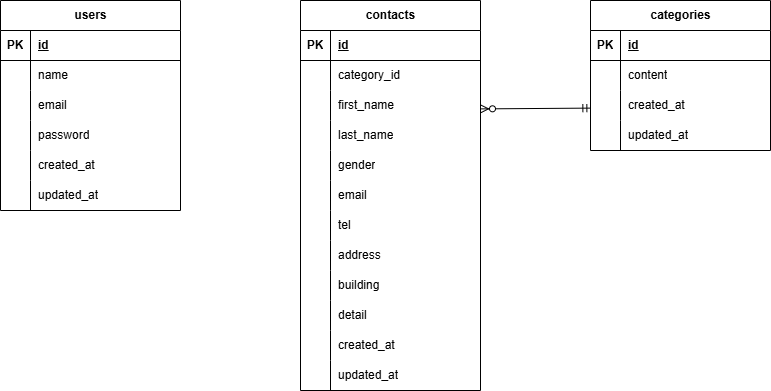

The diagram above was exported from draw.io. Its source (the exported page's mxGraphModel, read from the mxfile embedded in the PNG):
<mxGraphModel dx="800" dy="397" grid="1" gridSize="10" guides="1" tooltips="1" connect="0" arrows="1" fold="1" page="1" pageScale="1" pageWidth="827" pageHeight="1169" math="0" shadow="0">
  <root>
    <mxCell id="0" />
    <mxCell id="1" parent="0" />
    <mxCell id="2" value="users" style="shape=table;startSize=30;container=1;collapsible=1;childLayout=tableLayout;fixedRows=1;rowLines=0;fontStyle=1;align=center;resizeLast=1;html=1;" parent="1" vertex="1">
      <mxGeometry x="30" y="120" width="180" height="210" as="geometry" />
    </mxCell>
    <mxCell id="3" value="" style="shape=tableRow;horizontal=0;startSize=0;swimlaneHead=0;swimlaneBody=0;fillColor=none;collapsible=0;dropTarget=0;points=[[0,0.5],[1,0.5]];portConstraint=eastwest;top=0;left=0;right=0;bottom=1;" parent="2" vertex="1">
      <mxGeometry y="30" width="180" height="30" as="geometry" />
    </mxCell>
    <mxCell id="4" value="PK" style="shape=partialRectangle;connectable=0;fillColor=none;top=0;left=0;bottom=0;right=0;fontStyle=1;overflow=hidden;whiteSpace=wrap;html=1;" parent="3" vertex="1">
      <mxGeometry width="30" height="30" as="geometry">
        <mxRectangle width="30" height="30" as="alternateBounds" />
      </mxGeometry>
    </mxCell>
    <mxCell id="5" value="id" style="shape=partialRectangle;connectable=0;fillColor=none;top=0;left=0;bottom=0;right=0;align=left;spacingLeft=6;fontStyle=5;overflow=hidden;whiteSpace=wrap;html=1;" parent="3" vertex="1">
      <mxGeometry x="30" width="150" height="30" as="geometry">
        <mxRectangle width="150" height="30" as="alternateBounds" />
      </mxGeometry>
    </mxCell>
    <mxCell id="6" value="" style="shape=tableRow;horizontal=0;startSize=0;swimlaneHead=0;swimlaneBody=0;fillColor=none;collapsible=0;dropTarget=0;points=[[0,0.5],[1,0.5]];portConstraint=eastwest;top=0;left=0;right=0;bottom=0;" parent="2" vertex="1">
      <mxGeometry y="60" width="180" height="30" as="geometry" />
    </mxCell>
    <mxCell id="7" value="" style="shape=partialRectangle;connectable=0;fillColor=none;top=0;left=0;bottom=0;right=0;editable=1;overflow=hidden;whiteSpace=wrap;html=1;" parent="6" vertex="1">
      <mxGeometry width="30" height="30" as="geometry">
        <mxRectangle width="30" height="30" as="alternateBounds" />
      </mxGeometry>
    </mxCell>
    <mxCell id="8" value="name" style="shape=partialRectangle;connectable=0;fillColor=none;top=0;left=0;bottom=0;right=0;align=left;spacingLeft=6;overflow=hidden;whiteSpace=wrap;html=1;" parent="6" vertex="1">
      <mxGeometry x="30" width="150" height="30" as="geometry">
        <mxRectangle width="150" height="30" as="alternateBounds" />
      </mxGeometry>
    </mxCell>
    <mxCell id="9" value="" style="shape=tableRow;horizontal=0;startSize=0;swimlaneHead=0;swimlaneBody=0;fillColor=none;collapsible=0;dropTarget=0;points=[[0,0.5],[1,0.5]];portConstraint=eastwest;top=0;left=0;right=0;bottom=0;" parent="2" vertex="1">
      <mxGeometry y="90" width="180" height="30" as="geometry" />
    </mxCell>
    <mxCell id="10" value="" style="shape=partialRectangle;connectable=0;fillColor=none;top=0;left=0;bottom=0;right=0;editable=1;overflow=hidden;whiteSpace=wrap;html=1;" parent="9" vertex="1">
      <mxGeometry width="30" height="30" as="geometry">
        <mxRectangle width="30" height="30" as="alternateBounds" />
      </mxGeometry>
    </mxCell>
    <mxCell id="11" value="email" style="shape=partialRectangle;connectable=0;fillColor=none;top=0;left=0;bottom=0;right=0;align=left;spacingLeft=6;overflow=hidden;whiteSpace=wrap;html=1;" parent="9" vertex="1">
      <mxGeometry x="30" width="150" height="30" as="geometry">
        <mxRectangle width="150" height="30" as="alternateBounds" />
      </mxGeometry>
    </mxCell>
    <mxCell id="12" value="" style="shape=tableRow;horizontal=0;startSize=0;swimlaneHead=0;swimlaneBody=0;fillColor=none;collapsible=0;dropTarget=0;points=[[0,0.5],[1,0.5]];portConstraint=eastwest;top=0;left=0;right=0;bottom=0;" parent="2" vertex="1">
      <mxGeometry y="120" width="180" height="30" as="geometry" />
    </mxCell>
    <mxCell id="13" value="" style="shape=partialRectangle;connectable=0;fillColor=none;top=0;left=0;bottom=0;right=0;editable=1;overflow=hidden;whiteSpace=wrap;html=1;" parent="12" vertex="1">
      <mxGeometry width="30" height="30" as="geometry">
        <mxRectangle width="30" height="30" as="alternateBounds" />
      </mxGeometry>
    </mxCell>
    <mxCell id="14" value="password" style="shape=partialRectangle;connectable=0;fillColor=none;top=0;left=0;bottom=0;right=0;align=left;spacingLeft=6;overflow=hidden;whiteSpace=wrap;html=1;" parent="12" vertex="1">
      <mxGeometry x="30" width="150" height="30" as="geometry">
        <mxRectangle width="150" height="30" as="alternateBounds" />
      </mxGeometry>
    </mxCell>
    <mxCell id="69" style="shape=tableRow;horizontal=0;startSize=0;swimlaneHead=0;swimlaneBody=0;fillColor=none;collapsible=0;dropTarget=0;points=[[0,0.5],[1,0.5]];portConstraint=eastwest;top=0;left=0;right=0;bottom=0;" vertex="1" parent="2">
      <mxGeometry y="150" width="180" height="30" as="geometry" />
    </mxCell>
    <mxCell id="70" style="shape=partialRectangle;connectable=0;fillColor=none;top=0;left=0;bottom=0;right=0;editable=1;overflow=hidden;whiteSpace=wrap;html=1;" vertex="1" parent="69">
      <mxGeometry width="30" height="30" as="geometry">
        <mxRectangle width="30" height="30" as="alternateBounds" />
      </mxGeometry>
    </mxCell>
    <mxCell id="71" value="created_at" style="shape=partialRectangle;connectable=0;fillColor=none;top=0;left=0;bottom=0;right=0;align=left;spacingLeft=6;overflow=hidden;whiteSpace=wrap;html=1;" vertex="1" parent="69">
      <mxGeometry x="30" width="150" height="30" as="geometry">
        <mxRectangle width="150" height="30" as="alternateBounds" />
      </mxGeometry>
    </mxCell>
    <mxCell id="72" style="shape=tableRow;horizontal=0;startSize=0;swimlaneHead=0;swimlaneBody=0;fillColor=none;collapsible=0;dropTarget=0;points=[[0,0.5],[1,0.5]];portConstraint=eastwest;top=0;left=0;right=0;bottom=0;" vertex="1" parent="2">
      <mxGeometry y="180" width="180" height="30" as="geometry" />
    </mxCell>
    <mxCell id="73" style="shape=partialRectangle;connectable=0;fillColor=none;top=0;left=0;bottom=0;right=0;editable=1;overflow=hidden;whiteSpace=wrap;html=1;" vertex="1" parent="72">
      <mxGeometry width="30" height="30" as="geometry">
        <mxRectangle width="30" height="30" as="alternateBounds" />
      </mxGeometry>
    </mxCell>
    <mxCell id="74" value="updated_at" style="shape=partialRectangle;connectable=0;fillColor=none;top=0;left=0;bottom=0;right=0;align=left;spacingLeft=6;overflow=hidden;whiteSpace=wrap;html=1;" vertex="1" parent="72">
      <mxGeometry x="30" width="150" height="30" as="geometry">
        <mxRectangle width="150" height="30" as="alternateBounds" />
      </mxGeometry>
    </mxCell>
    <mxCell id="15" value="contacts" style="shape=table;startSize=30;container=1;collapsible=1;childLayout=tableLayout;fixedRows=1;rowLines=0;fontStyle=1;align=center;resizeLast=1;html=1;" parent="1" vertex="1">
      <mxGeometry x="330" y="120" width="180" height="390" as="geometry" />
    </mxCell>
    <mxCell id="16" value="" style="shape=tableRow;horizontal=0;startSize=0;swimlaneHead=0;swimlaneBody=0;fillColor=none;collapsible=0;dropTarget=0;points=[[0,0.5],[1,0.5]];portConstraint=eastwest;top=0;left=0;right=0;bottom=1;" parent="15" vertex="1">
      <mxGeometry y="30" width="180" height="30" as="geometry" />
    </mxCell>
    <mxCell id="17" value="PK" style="shape=partialRectangle;connectable=0;fillColor=none;top=0;left=0;bottom=0;right=0;fontStyle=1;overflow=hidden;whiteSpace=wrap;html=1;" parent="16" vertex="1">
      <mxGeometry width="30" height="30" as="geometry">
        <mxRectangle width="30" height="30" as="alternateBounds" />
      </mxGeometry>
    </mxCell>
    <mxCell id="18" value="id" style="shape=partialRectangle;connectable=0;fillColor=none;top=0;left=0;bottom=0;right=0;align=left;spacingLeft=6;fontStyle=5;overflow=hidden;whiteSpace=wrap;html=1;" parent="16" vertex="1">
      <mxGeometry x="30" width="150" height="30" as="geometry">
        <mxRectangle width="150" height="30" as="alternateBounds" />
      </mxGeometry>
    </mxCell>
    <mxCell id="19" value="" style="shape=tableRow;horizontal=0;startSize=0;swimlaneHead=0;swimlaneBody=0;fillColor=none;collapsible=0;dropTarget=0;points=[[0,0.5],[1,0.5]];portConstraint=eastwest;top=0;left=0;right=0;bottom=0;" parent="15" vertex="1">
      <mxGeometry y="60" width="180" height="30" as="geometry" />
    </mxCell>
    <mxCell id="20" value="" style="shape=partialRectangle;connectable=0;fillColor=none;top=0;left=0;bottom=0;right=0;editable=1;overflow=hidden;whiteSpace=wrap;html=1;" parent="19" vertex="1">
      <mxGeometry width="30" height="30" as="geometry">
        <mxRectangle width="30" height="30" as="alternateBounds" />
      </mxGeometry>
    </mxCell>
    <mxCell id="21" value="category_id" style="shape=partialRectangle;connectable=0;fillColor=none;top=0;left=0;bottom=0;right=0;align=left;spacingLeft=6;overflow=hidden;whiteSpace=wrap;html=1;" parent="19" vertex="1">
      <mxGeometry x="30" width="150" height="30" as="geometry">
        <mxRectangle width="150" height="30" as="alternateBounds" />
      </mxGeometry>
    </mxCell>
    <mxCell id="22" value="" style="shape=tableRow;horizontal=0;startSize=0;swimlaneHead=0;swimlaneBody=0;fillColor=none;collapsible=0;dropTarget=0;points=[[0,0.5],[1,0.5]];portConstraint=eastwest;top=0;left=0;right=0;bottom=0;" parent="15" vertex="1">
      <mxGeometry y="90" width="180" height="30" as="geometry" />
    </mxCell>
    <mxCell id="23" value="" style="shape=partialRectangle;connectable=0;fillColor=none;top=0;left=0;bottom=0;right=0;editable=1;overflow=hidden;whiteSpace=wrap;html=1;" parent="22" vertex="1">
      <mxGeometry width="30" height="30" as="geometry">
        <mxRectangle width="30" height="30" as="alternateBounds" />
      </mxGeometry>
    </mxCell>
    <mxCell id="24" value="first_name" style="shape=partialRectangle;connectable=0;fillColor=none;top=0;left=0;bottom=0;right=0;align=left;spacingLeft=6;overflow=hidden;whiteSpace=wrap;html=1;" parent="22" vertex="1">
      <mxGeometry x="30" width="150" height="30" as="geometry">
        <mxRectangle width="150" height="30" as="alternateBounds" />
      </mxGeometry>
    </mxCell>
    <mxCell id="25" value="" style="shape=tableRow;horizontal=0;startSize=0;swimlaneHead=0;swimlaneBody=0;fillColor=none;collapsible=0;dropTarget=0;points=[[0,0.5],[1,0.5]];portConstraint=eastwest;top=0;left=0;right=0;bottom=0;" parent="15" vertex="1">
      <mxGeometry y="120" width="180" height="30" as="geometry" />
    </mxCell>
    <mxCell id="26" value="" style="shape=partialRectangle;connectable=0;fillColor=none;top=0;left=0;bottom=0;right=0;editable=1;overflow=hidden;whiteSpace=wrap;html=1;" parent="25" vertex="1">
      <mxGeometry width="30" height="30" as="geometry">
        <mxRectangle width="30" height="30" as="alternateBounds" />
      </mxGeometry>
    </mxCell>
    <mxCell id="27" value="last_name" style="shape=partialRectangle;connectable=0;fillColor=none;top=0;left=0;bottom=0;right=0;align=left;spacingLeft=6;overflow=hidden;whiteSpace=wrap;html=1;" parent="25" vertex="1">
      <mxGeometry x="30" width="150" height="30" as="geometry">
        <mxRectangle width="150" height="30" as="alternateBounds" />
      </mxGeometry>
    </mxCell>
    <mxCell id="44" style="shape=tableRow;horizontal=0;startSize=0;swimlaneHead=0;swimlaneBody=0;fillColor=none;collapsible=0;dropTarget=0;points=[[0,0.5],[1,0.5]];portConstraint=eastwest;top=0;left=0;right=0;bottom=0;" parent="15" vertex="1">
      <mxGeometry y="150" width="180" height="30" as="geometry" />
    </mxCell>
    <mxCell id="45" style="shape=partialRectangle;connectable=0;fillColor=none;top=0;left=0;bottom=0;right=0;editable=1;overflow=hidden;whiteSpace=wrap;html=1;" parent="44" vertex="1">
      <mxGeometry width="30" height="30" as="geometry">
        <mxRectangle width="30" height="30" as="alternateBounds" />
      </mxGeometry>
    </mxCell>
    <mxCell id="46" value="gender" style="shape=partialRectangle;connectable=0;fillColor=none;top=0;left=0;bottom=0;right=0;align=left;spacingLeft=6;overflow=hidden;whiteSpace=wrap;html=1;" parent="44" vertex="1">
      <mxGeometry x="30" width="150" height="30" as="geometry">
        <mxRectangle width="150" height="30" as="alternateBounds" />
      </mxGeometry>
    </mxCell>
    <mxCell id="41" style="shape=tableRow;horizontal=0;startSize=0;swimlaneHead=0;swimlaneBody=0;fillColor=none;collapsible=0;dropTarget=0;points=[[0,0.5],[1,0.5]];portConstraint=eastwest;top=0;left=0;right=0;bottom=0;" parent="15" vertex="1">
      <mxGeometry y="180" width="180" height="30" as="geometry" />
    </mxCell>
    <mxCell id="42" style="shape=partialRectangle;connectable=0;fillColor=none;top=0;left=0;bottom=0;right=0;editable=1;overflow=hidden;whiteSpace=wrap;html=1;" parent="41" vertex="1">
      <mxGeometry width="30" height="30" as="geometry">
        <mxRectangle width="30" height="30" as="alternateBounds" />
      </mxGeometry>
    </mxCell>
    <mxCell id="43" value="email" style="shape=partialRectangle;connectable=0;fillColor=none;top=0;left=0;bottom=0;right=0;align=left;spacingLeft=6;overflow=hidden;whiteSpace=wrap;html=1;" parent="41" vertex="1">
      <mxGeometry x="30" width="150" height="30" as="geometry">
        <mxRectangle width="150" height="30" as="alternateBounds" />
      </mxGeometry>
    </mxCell>
    <mxCell id="47" style="shape=tableRow;horizontal=0;startSize=0;swimlaneHead=0;swimlaneBody=0;fillColor=none;collapsible=0;dropTarget=0;points=[[0,0.5],[1,0.5]];portConstraint=eastwest;top=0;left=0;right=0;bottom=0;" parent="15" vertex="1">
      <mxGeometry y="210" width="180" height="30" as="geometry" />
    </mxCell>
    <mxCell id="48" style="shape=partialRectangle;connectable=0;fillColor=none;top=0;left=0;bottom=0;right=0;editable=1;overflow=hidden;whiteSpace=wrap;html=1;" parent="47" vertex="1">
      <mxGeometry width="30" height="30" as="geometry">
        <mxRectangle width="30" height="30" as="alternateBounds" />
      </mxGeometry>
    </mxCell>
    <mxCell id="49" value="tel" style="shape=partialRectangle;connectable=0;fillColor=none;top=0;left=0;bottom=0;right=0;align=left;spacingLeft=6;overflow=hidden;whiteSpace=wrap;html=1;" parent="47" vertex="1">
      <mxGeometry x="30" width="150" height="30" as="geometry">
        <mxRectangle width="150" height="30" as="alternateBounds" />
      </mxGeometry>
    </mxCell>
    <mxCell id="50" style="shape=tableRow;horizontal=0;startSize=0;swimlaneHead=0;swimlaneBody=0;fillColor=none;collapsible=0;dropTarget=0;points=[[0,0.5],[1,0.5]];portConstraint=eastwest;top=0;left=0;right=0;bottom=0;" parent="15" vertex="1">
      <mxGeometry y="240" width="180" height="30" as="geometry" />
    </mxCell>
    <mxCell id="51" style="shape=partialRectangle;connectable=0;fillColor=none;top=0;left=0;bottom=0;right=0;editable=1;overflow=hidden;whiteSpace=wrap;html=1;" parent="50" vertex="1">
      <mxGeometry width="30" height="30" as="geometry">
        <mxRectangle width="30" height="30" as="alternateBounds" />
      </mxGeometry>
    </mxCell>
    <mxCell id="52" value="address" style="shape=partialRectangle;connectable=0;fillColor=none;top=0;left=0;bottom=0;right=0;align=left;spacingLeft=6;overflow=hidden;whiteSpace=wrap;html=1;" parent="50" vertex="1">
      <mxGeometry x="30" width="150" height="30" as="geometry">
        <mxRectangle width="150" height="30" as="alternateBounds" />
      </mxGeometry>
    </mxCell>
    <mxCell id="53" style="shape=tableRow;horizontal=0;startSize=0;swimlaneHead=0;swimlaneBody=0;fillColor=none;collapsible=0;dropTarget=0;points=[[0,0.5],[1,0.5]];portConstraint=eastwest;top=0;left=0;right=0;bottom=0;" parent="15" vertex="1">
      <mxGeometry y="270" width="180" height="30" as="geometry" />
    </mxCell>
    <mxCell id="54" style="shape=partialRectangle;connectable=0;fillColor=none;top=0;left=0;bottom=0;right=0;editable=1;overflow=hidden;whiteSpace=wrap;html=1;" parent="53" vertex="1">
      <mxGeometry width="30" height="30" as="geometry">
        <mxRectangle width="30" height="30" as="alternateBounds" />
      </mxGeometry>
    </mxCell>
    <mxCell id="55" value="building" style="shape=partialRectangle;connectable=0;fillColor=none;top=0;left=0;bottom=0;right=0;align=left;spacingLeft=6;overflow=hidden;whiteSpace=wrap;html=1;" parent="53" vertex="1">
      <mxGeometry x="30" width="150" height="30" as="geometry">
        <mxRectangle width="150" height="30" as="alternateBounds" />
      </mxGeometry>
    </mxCell>
    <mxCell id="56" style="shape=tableRow;horizontal=0;startSize=0;swimlaneHead=0;swimlaneBody=0;fillColor=none;collapsible=0;dropTarget=0;points=[[0,0.5],[1,0.5]];portConstraint=eastwest;top=0;left=0;right=0;bottom=0;" parent="15" vertex="1">
      <mxGeometry y="300" width="180" height="30" as="geometry" />
    </mxCell>
    <mxCell id="57" style="shape=partialRectangle;connectable=0;fillColor=none;top=0;left=0;bottom=0;right=0;editable=1;overflow=hidden;whiteSpace=wrap;html=1;" parent="56" vertex="1">
      <mxGeometry width="30" height="30" as="geometry">
        <mxRectangle width="30" height="30" as="alternateBounds" />
      </mxGeometry>
    </mxCell>
    <mxCell id="58" value="detail" style="shape=partialRectangle;connectable=0;fillColor=none;top=0;left=0;bottom=0;right=0;align=left;spacingLeft=6;overflow=hidden;whiteSpace=wrap;html=1;" parent="56" vertex="1">
      <mxGeometry x="30" width="150" height="30" as="geometry">
        <mxRectangle width="150" height="30" as="alternateBounds" />
      </mxGeometry>
    </mxCell>
    <mxCell id="75" style="shape=tableRow;horizontal=0;startSize=0;swimlaneHead=0;swimlaneBody=0;fillColor=none;collapsible=0;dropTarget=0;points=[[0,0.5],[1,0.5]];portConstraint=eastwest;top=0;left=0;right=0;bottom=0;" vertex="1" parent="15">
      <mxGeometry y="330" width="180" height="30" as="geometry" />
    </mxCell>
    <mxCell id="76" style="shape=partialRectangle;connectable=0;fillColor=none;top=0;left=0;bottom=0;right=0;editable=1;overflow=hidden;whiteSpace=wrap;html=1;" vertex="1" parent="75">
      <mxGeometry width="30" height="30" as="geometry">
        <mxRectangle width="30" height="30" as="alternateBounds" />
      </mxGeometry>
    </mxCell>
    <mxCell id="77" value="created_at" style="shape=partialRectangle;connectable=0;fillColor=none;top=0;left=0;bottom=0;right=0;align=left;spacingLeft=6;overflow=hidden;whiteSpace=wrap;html=1;" vertex="1" parent="75">
      <mxGeometry x="30" width="150" height="30" as="geometry">
        <mxRectangle width="150" height="30" as="alternateBounds" />
      </mxGeometry>
    </mxCell>
    <mxCell id="78" style="shape=tableRow;horizontal=0;startSize=0;swimlaneHead=0;swimlaneBody=0;fillColor=none;collapsible=0;dropTarget=0;points=[[0,0.5],[1,0.5]];portConstraint=eastwest;top=0;left=0;right=0;bottom=0;" vertex="1" parent="15">
      <mxGeometry y="360" width="180" height="30" as="geometry" />
    </mxCell>
    <mxCell id="79" style="shape=partialRectangle;connectable=0;fillColor=none;top=0;left=0;bottom=0;right=0;editable=1;overflow=hidden;whiteSpace=wrap;html=1;" vertex="1" parent="78">
      <mxGeometry width="30" height="30" as="geometry">
        <mxRectangle width="30" height="30" as="alternateBounds" />
      </mxGeometry>
    </mxCell>
    <mxCell id="80" value="updated_at" style="shape=partialRectangle;connectable=0;fillColor=none;top=0;left=0;bottom=0;right=0;align=left;spacingLeft=6;overflow=hidden;whiteSpace=wrap;html=1;" vertex="1" parent="78">
      <mxGeometry x="30" width="150" height="30" as="geometry">
        <mxRectangle width="150" height="30" as="alternateBounds" />
      </mxGeometry>
    </mxCell>
    <mxCell id="28" value="categories" style="shape=table;startSize=30;container=1;collapsible=1;childLayout=tableLayout;fixedRows=1;rowLines=0;fontStyle=1;align=center;resizeLast=1;html=1;" parent="1" vertex="1">
      <mxGeometry x="620" y="120" width="180" height="150" as="geometry" />
    </mxCell>
    <mxCell id="29" value="" style="shape=tableRow;horizontal=0;startSize=0;swimlaneHead=0;swimlaneBody=0;fillColor=none;collapsible=0;dropTarget=0;points=[[0,0.5],[1,0.5]];portConstraint=eastwest;top=0;left=0;right=0;bottom=1;" parent="28" vertex="1">
      <mxGeometry y="30" width="180" height="30" as="geometry" />
    </mxCell>
    <mxCell id="30" value="PK" style="shape=partialRectangle;connectable=0;fillColor=none;top=0;left=0;bottom=0;right=0;fontStyle=1;overflow=hidden;whiteSpace=wrap;html=1;" parent="29" vertex="1">
      <mxGeometry width="30" height="30" as="geometry">
        <mxRectangle width="30" height="30" as="alternateBounds" />
      </mxGeometry>
    </mxCell>
    <mxCell id="31" value="id" style="shape=partialRectangle;connectable=0;fillColor=none;top=0;left=0;bottom=0;right=0;align=left;spacingLeft=6;fontStyle=5;overflow=hidden;whiteSpace=wrap;html=1;" parent="29" vertex="1">
      <mxGeometry x="30" width="150" height="30" as="geometry">
        <mxRectangle width="150" height="30" as="alternateBounds" />
      </mxGeometry>
    </mxCell>
    <mxCell id="32" value="" style="shape=tableRow;horizontal=0;startSize=0;swimlaneHead=0;swimlaneBody=0;fillColor=none;collapsible=0;dropTarget=0;points=[[0,0.5],[1,0.5]];portConstraint=eastwest;top=0;left=0;right=0;bottom=0;" parent="28" vertex="1">
      <mxGeometry y="60" width="180" height="30" as="geometry" />
    </mxCell>
    <mxCell id="33" value="" style="shape=partialRectangle;connectable=0;fillColor=none;top=0;left=0;bottom=0;right=0;editable=1;overflow=hidden;whiteSpace=wrap;html=1;" parent="32" vertex="1">
      <mxGeometry width="30" height="30" as="geometry">
        <mxRectangle width="30" height="30" as="alternateBounds" />
      </mxGeometry>
    </mxCell>
    <mxCell id="34" value="content" style="shape=partialRectangle;connectable=0;fillColor=none;top=0;left=0;bottom=0;right=0;align=left;spacingLeft=6;overflow=hidden;whiteSpace=wrap;html=1;" parent="32" vertex="1">
      <mxGeometry x="30" width="150" height="30" as="geometry">
        <mxRectangle width="150" height="30" as="alternateBounds" />
      </mxGeometry>
    </mxCell>
    <mxCell id="63" value="" style="shape=tableRow;horizontal=0;startSize=0;swimlaneHead=0;swimlaneBody=0;fillColor=none;collapsible=0;dropTarget=0;points=[[0,0.5],[1,0.5]];portConstraint=eastwest;top=0;left=0;right=0;bottom=0;" parent="28" vertex="1">
      <mxGeometry y="90" width="180" height="30" as="geometry" />
    </mxCell>
    <mxCell id="64" value="" style="shape=partialRectangle;connectable=0;fillColor=none;top=0;left=0;bottom=0;right=0;editable=1;overflow=hidden;whiteSpace=wrap;html=1;" parent="63" vertex="1">
      <mxGeometry width="30" height="30" as="geometry">
        <mxRectangle width="30" height="30" as="alternateBounds" />
      </mxGeometry>
    </mxCell>
    <mxCell id="65" value="created_at" style="shape=partialRectangle;connectable=0;fillColor=none;top=0;left=0;bottom=0;right=0;align=left;spacingLeft=6;overflow=hidden;whiteSpace=wrap;html=1;" parent="63" vertex="1">
      <mxGeometry x="30" width="150" height="30" as="geometry">
        <mxRectangle width="150" height="30" as="alternateBounds" />
      </mxGeometry>
    </mxCell>
    <mxCell id="66" style="shape=tableRow;horizontal=0;startSize=0;swimlaneHead=0;swimlaneBody=0;fillColor=none;collapsible=0;dropTarget=0;points=[[0,0.5],[1,0.5]];portConstraint=eastwest;top=0;left=0;right=0;bottom=0;" vertex="1" parent="28">
      <mxGeometry y="120" width="180" height="30" as="geometry" />
    </mxCell>
    <mxCell id="67" style="shape=partialRectangle;connectable=0;fillColor=none;top=0;left=0;bottom=0;right=0;editable=1;overflow=hidden;whiteSpace=wrap;html=1;" vertex="1" parent="66">
      <mxGeometry width="30" height="30" as="geometry">
        <mxRectangle width="30" height="30" as="alternateBounds" />
      </mxGeometry>
    </mxCell>
    <mxCell id="68" value="updated_at" style="shape=partialRectangle;connectable=0;fillColor=none;top=0;left=0;bottom=0;right=0;align=left;spacingLeft=6;overflow=hidden;whiteSpace=wrap;html=1;" vertex="1" parent="66">
      <mxGeometry x="30" width="150" height="30" as="geometry">
        <mxRectangle width="150" height="30" as="alternateBounds" />
      </mxGeometry>
    </mxCell>
    <mxCell id="61" value="" style="fontSize=12;html=1;endArrow=ERzeroToMany;startArrow=ERmandOne;rounded=0;exitX=0.002;exitY=0.587;exitDx=0;exitDy=0;exitPerimeter=0;entryX=1;entryY=0.613;entryDx=0;entryDy=0;entryPerimeter=0;" parent="1" edge="1" target="22" source="63">
      <mxGeometry width="100" height="100" relative="1" as="geometry">
        <mxPoint x="620.3599999999999" y="224.50000000000006" as="sourcePoint" />
        <mxPoint x="510" y="225.3" as="targetPoint" />
      </mxGeometry>
    </mxCell>
  </root>
</mxGraphModel>